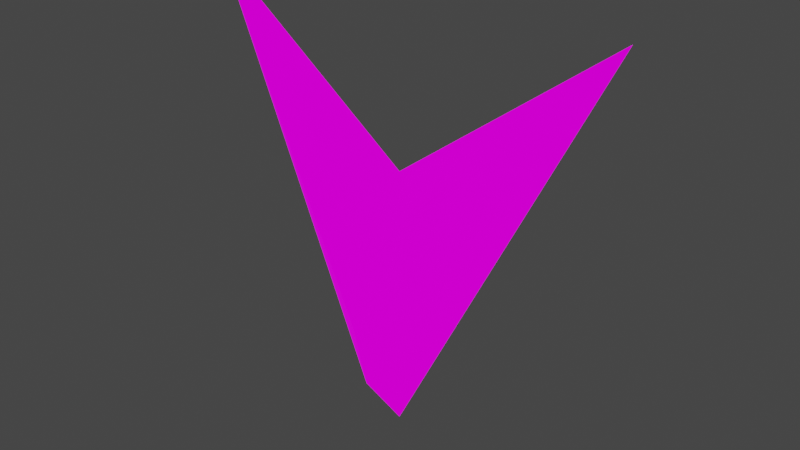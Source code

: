 # Source: Virtuoso-Logo.blend  (saved by Blender 3.6.13; exported with 4.5.12 LTS)
import bpy
from mathutils import Matrix  # noqa: F401  (used for matrix-valued properties, if any)

bpy.ops.wm.read_factory_settings(use_empty=True)
scene = bpy.context.scene
scene.name = 'Scene'

# ---- collections
col_collection = bpy.data.collections.new('Collection'); scene.collection.children.link(col_collection)

# ---- images (referenced by path relative to the original .blend; pixels are not part of the script)
import os
ASSET_DIR = os.environ.get("B2B_ASSET_DIR", "")  # directory of the original .blend (textures are referenced by path, not embedded)
HERE = os.path.dirname(os.path.abspath(__file__))  # packed textures are extracted next to this script under _unpacked/

def load_image(name, relpath, width, height, colorspace="sRGB"):
    """Load a texture the original file referenced (path relative to the .blend, or extracted next to this script)."""
    p = next((c for c in (os.path.join(HERE, relpath), os.path.join(ASSET_DIR, relpath)) if relpath and os.path.exists(c)), "")
    if p:
        img = bpy.data.images.load(p, check_existing=True)
        img.name = name
    else:  # same state as the original file: an image datablock whose file is absent (Cycles renders it pink)
        img = bpy.data.images.new(name, width, height)
        img.source = "FILE"
        img.filepath = "//" + (relpath or name)
    img.colorspace_settings.name = colorspace
    return img
img_virtuoso_diffuse_map_png = load_image('Virtuoso_Diffuse_Map.png', 'Virtuoso_Diffuse_Map.png', 1024, 1024, 'sRGB')

# ---- materials (node trees are filled in below, after node groups)
mat_logo_mesh_baked = bpy.data.materials.new('Logo_Mesh_baked')
mat_logo_mesh_baked.use_transparent_shadow = False
mat_logo_mesh_baked.diffuse_color = (0.0, 0.0, 0.0, 1.0)

# ---- material node trees
mat_logo_mesh_baked.use_nodes = True; mat_logo_mesh_baked.node_tree.nodes.clear()
_N = mat_logo_mesh_baked.node_tree.nodes; _L = mat_logo_mesh_baked.node_tree.links
n0 = _N.new('ShaderNodeBsdfPrincipled'); n0.name = 'Principled BSDF'; n0.location = (10, 300)
n0.distribution = 'GGX'
n0.subsurface_method = 'RANDOM_WALK_SKIN'
n0.inputs[0].default_value = (0.0, 0.0, 0.0, 1.0)
n0.inputs[1].default_value = 1.0
n0.inputs[2].default_value = 1.0
n0.inputs[28].default_value = 1.0
n1 = _N.new('ShaderNodeOutputMaterial'); n1.name = 'Material Output'; n1.location = (320, 270)
n2 = _N.new('ShaderNodeUVMap'); n2.name = 'UV Map'; n2.location = (-673, 122)
n2.uv_map = 'UVMap'
n3 = _N.new('ShaderNodeTexImage'); n3.name = 'Image Texture'; n3.location = (-430, 204)
n3.label = 'EMISSIVE'
n3.image = img_virtuoso_diffuse_map_png
_L.new(n0.outputs[0], n1.inputs[0])
_L.new(n3.outputs[0], n0.inputs[27])
_L.new(n2.outputs[0], n3.inputs[0])
n1.is_active_output = True

# ---- world
world_world = bpy.data.worlds.new('World'); scene.world = world_world
world_world.use_nodes = True; world_world.node_tree.nodes.clear()
_N = world_world.node_tree.nodes; _L = world_world.node_tree.links
n0 = _N.new('ShaderNodeOutputWorld'); n0.name = 'World Output'; n0.location = (300, 300)
n1 = _N.new('ShaderNodeBackground'); n1.name = 'Background'; n1.location = (10, 300)
n1.inputs[0].default_value = (0.05088, 0.05088, 0.05088, 1.0)
_L.new(n1.outputs[0], n0.inputs[0])
n0.is_active_output = True
world_world.color = (0.05088, 0.05088, 0.05088)
world_world.use_sun_shadow = False
world_world.sun_shadow_jitter_overblur = 0.0

# ---- meshes
me_logo_meshshape = bpy.data.meshes.new('Logo_MeshShape')
me_logo_meshshape.from_pydata([(5.117, 10.18, -0.01004), (5.117, 10.18, -0.01004), (5.117, 10.18, -0.01004), (5.117, 10.18, -0.01004), (5.117, 10.18, -0.01004), (5.117, 10.18, -0.01004), (5.117, 10.18, -0.01004), (5.117, 10.18, -0.01004), (5.117, 10.18, -0.01004), (5.117, 10.18, -0.01004), (5.117, 10.18, -0.01004), (5.117, 10.18, -0.01004), (5.117, 10.18, -0.01004), (5.117, 10.18, -0.01004), (5.117, 10.18, -0.01004), (5.117, 10.18, -0.01004), (5.117, 10.18, -0.01004), (5.117, 10.18, -0.01004), (5.117, 10.18, -0.01004), (5.117, 10.18, -0.01004), (5.117, 10.18, -0.01004), (5.117, 10.18, -0.01004), (5.117, 10.18, -0.01004), (5.117, 10.18, -0.01004), (5.117, 10.18, -0.01004), (5.117, 10.18, -0.01004), (5.117, 10.18, -0.01004), (5.117, 10.18, -0.01004), (5.117, 10.18, -0.01004), (5.117, 10.18, -0.01004), (5.117, 10.18, -0.01004), (5.117, 10.18, -0.01004), (5.117, 10.18, -0.01004), (5.117, 10.18, -0.01004), (5.117, 10.18, -0.01004), (5.117, 10.18, -0.01004), (5.117, 10.18, -0.01004), (5.117, 10.18, -0.01004), (5.117, 10.18, -0.01004), (5.117, 10.18, -0.01004), (5.117, 10.18, -0.01004), (5.117, 10.18, -0.01004), (5.117, 10.18, -0.01004), (5.117, 10.18, -0.01004), (5.117, 10.18, -0.01004), (5.117, 10.18, -0.01004), (5.117, 10.18, -0.01004), (5.117, 10.18, -0.01004), (5.117, 10.18, -0.01004), (5.117, 10.18, -0.01004), (5.117, 10.18, -0.01004), (5.117, 10.18, -0.01004), (5.117, 10.18, -0.01004), (5.117, 10.18, -0.01004), (5.117, 10.18, -0.01004), (5.117, 10.18, -0.01004), (5.117, 10.18, -0.01004), (5.117, 10.18, -0.01004), (5.117, 10.18, -0.01004), (5.117, 10.18, -0.01004), (5.117, 10.18, -0.01004), (5.117, 10.18, -0.01004), (5.117, 10.18, -0.01004), (5.117, 10.18, -0.01004), (5.117, 10.18, -0.01004), (5.117, 10.18, -0.01004), (5.117, 10.18, -0.01004), (5.117, 10.18, -0.01004), (-5.07, 10.2, 0.0121), (-1.01e-05, 0.003164, 0.0009811), (-1.01e-05, 0.003164, 0.0009811), (-1.01e-05, 0.003164, 0.0009811), (-1.01e-05, 0.003164, 0.0009811), (-1.01e-05, 0.003164, 0.0009811), (-5.07, 10.2, 0.0121), (0.01467, 6.37, 0.01612), (0.01467, 6.37, 0.01612), (0.01467, 6.37, 0.01612), (0.01467, 6.37, 0.01612), (-5.07, 10.2, 0.0121), (-5.07, 10.2, 0.0121), (-5.07, 10.2, 0.0121), (-5.07, 10.2, 0.0121), (-5.07, 10.2, 0.0121), (-5.07, 10.2, 0.0121), (-5.07, 10.2, 0.0121), (0.002571, 3.19, -1.519), (0.002571, 3.19, -1.519), (0.002571, 3.19, -1.519), (0.002571, 3.19, -1.519), (0.002571, 3.19, -1.519), (0.002571, 3.19, -1.519), (0.01209, 3.183, 1.537), (0.01209, 3.183, 1.537), (0.01209, 3.183, 1.537), (0.01209, 3.183, 1.537), (0.01209, 3.183, 1.537), (-5.07, 10.2, 0.0121), (-5.07, 10.2, 0.0121), (-5.07, 10.2, 0.0121), (-5.07, 10.2, 0.0121), (-5.07, 10.2, 0.0121), (-5.07, 10.2, 0.0121), (0.007433, 4.781, -1.134), (0.007433, 4.781, -1.134), (0.007433, 4.781, -1.134), (0.007433, 4.781, -1.134), (0.007433, 4.781, -1.134), (0.01457, 4.775, 1.158), (0.01457, 4.775, 1.158), (0.01457, 4.775, 1.158), (0.01457, 4.775, 1.158), (-5.07, 10.2, 0.0121), (-5.07, 10.2, 0.0121), (-5.07, 10.2, 0.0121), (9.101e-05, 1.598, -1.141), (9.101e-05, 1.598, -1.141), (9.101e-05, 1.598, -1.141), (9.101e-05, 1.598, -1.141), (9.101e-05, 1.598, -1.141), (0.00723, 1.592, 1.151), (0.00723, 1.592, 1.151), (0.00723, 1.592, 1.151), (0.00723, 1.592, 1.151), (-5.07, 10.2, 0.0121), (-5.07, 10.2, 0.0121), (-5.07, 10.2, 0.0121), (-5.07, 10.2, 0.0121), (-5.07, 10.2, 0.0121), (-5.07, 10.2, 0.0121), (-5.07, 10.2, 0.0121), (-5.07, 10.2, 0.0121), (-5.07, 10.2, 0.0121), (-5.07, 10.2, 0.0121), (0.007948, 4.894, -1.052), (0.007948, 4.894, -1.052), (0.01458, 4.889, 1.077), (0.01458, 4.889, 1.077), (-5.07, 10.2, 0.0121), (-5.07, 10.2, 0.0121), (-5.07, 10.2, 0.0121), (-5.07, 10.2, 0.0121), (-5.07, 10.2, 0.0121), (-5.07, 10.2, 0.0121), (-5.07, 10.2, 0.0121), (0.007029, 4.65, -1.165), (0.007029, 4.65, -1.165), (0.007029, 4.65, -1.165), (0.01437, 4.644, 1.189), (0.01437, 4.644, 1.189), (-5.07, 10.2, 0.0121), (-5.07, 10.2, 0.0121), (-5.07, 10.2, 0.0121), (-5.07, 10.2, 0.0121), (-5.07, 10.2, 0.0121), (-5.07, 10.2, 0.0121), (-5.07, 10.2, 0.0121), (0.002965, 3.32, -1.488), (0.002965, 3.32, -1.488), (0.002965, 3.32, -1.488), (0.002965, 3.32, -1.488), (0.002965, 3.32, -1.488), (0.0123, 3.313, 1.506), (0.0123, 3.313, 1.506), (-5.07, 10.2, 0.0121), (-5.07, 10.2, 0.0121), (-5.07, 10.2, 0.0121), (-5.07, 10.2, 0.0121), (0.002379, 3.068, -1.49), (0.002379, 3.068, -1.49), (0.002379, 3.068, -1.49), (0.002379, 3.068, -1.49), (0.002379, 3.068, -1.49), (0.01172, 3.06, 1.507), (0.01172, 3.06, 1.507), (0.01172, 3.06, 1.507), (0.01172, 3.06, 1.507), (-5.07, 10.2, 0.0121), (-5.07, 10.2, 0.0121), (-5.07, 10.2, 0.0121), (-5.07, 10.2, 0.0121), (-5.07, 10.2, 0.0121), (-5.07, 10.2, 0.0121), (0.0002776, 1.72, -1.17), (0.0002776, 1.72, -1.17), (0.0002776, 1.72, -1.17), (0.0002776, 1.72, -1.17), (0.0002776, 1.72, -1.17), (0.007608, 1.714, 1.18), (0.007608, 1.714, 1.18), (-5.07, 10.2, 0.0121), (-5.07, 10.2, 0.0121), (-5.07, 10.2, 0.0121), (-5.07, 10.2, 0.0121), (-5.07, 10.2, 0.0121), (8.373e-05, 1.491, -1.065), (8.373e-05, 1.491, -1.065), (8.373e-05, 1.491, -1.065), (8.373e-05, 1.491, -1.065), (8.373e-05, 1.491, -1.065), (0.006745, 1.485, 1.074), (0.006745, 1.485, 1.074), (-5.07, 10.2, 0.0121), (-5.07, 10.2, 0.0121), (-5.07, 10.2, 0.0121)], [], [(45, 2, 7), (45, 7, 42), (169, 88, 9), (168, 8, 53), (49, 3, 93), (50, 93, 173), (147, 106, 12), (147, 13, 36), (41, 16, 110), (40, 110, 149), (32, 15, 11), (32, 11, 29), (56, 19, 23), (56, 23, 59), (195, 116, 26), (196, 25, 67), (64, 22, 121), (65, 121, 200), (1, 28, 27), (1, 27, 0), (28, 32, 29), (28, 29, 27), (107, 135, 30), (107, 31, 14), (18, 33, 137), (17, 137, 111), (15, 39, 34), (15, 34, 11), (161, 147, 35), (160, 37, 43), (47, 40, 149), (46, 149, 163), (39, 45, 42), (39, 42, 34), (90, 161, 43), (89, 44, 10), (5, 46, 163), (4, 163, 94), (183, 170, 55), (184, 54, 61), (57, 51, 174), (58, 174, 188), (2, 48, 52), (2, 52, 7), (48, 56, 59), (48, 59, 52), (115, 183, 62), (115, 60, 24), (20, 58, 188), (21, 188, 120), (19, 63, 66), (19, 66, 23), (77, 137, 38), (135, 78, 6), (154, 150, 83), (154, 83, 79), (171, 179, 85), (172, 85, 91), (167, 176, 96), (166, 95, 82), (145, 139, 98), (146, 98, 103), (144, 148, 108), (144, 108, 101), (132, 129, 97), (132, 97, 100), (180, 190, 124), (180, 124, 112), (199, 204, 126), (198, 126, 119), (194, 201, 123), (194, 123, 114), (74, 68, 127), (74, 127, 128), (128, 127, 129), (128, 129, 132), (105, 99, 130), (104, 131, 134), (102, 109, 136), (102, 136, 133), (100, 97, 138), (100, 138, 142), (158, 153, 140), (159, 140, 146), (156, 162, 148), (156, 148, 143), (142, 138, 150), (142, 150, 154), (87, 84, 152), (86, 151, 157), (80, 92, 162), (80, 162, 155), (186, 191, 178), (185, 178, 172), (181, 189, 175), (181, 175, 165), (79, 83, 177), (79, 177, 164), (164, 177, 190), (164, 190, 180), (118, 125, 192), (117, 192, 187), (113, 122, 189), (113, 189, 182), (112, 124, 202), (112, 202, 193), (75, 141, 136), (134, 81, 76), (63, 69, 66), (70, 195, 67), (71, 65, 200), (193, 202, 69), (73, 203, 197), (72, 201, 194)])
me_logo_meshshape.polygons.foreach_set('use_smooth', [1, 1, 0, 1, 1, 0, 0, 1, 1, 0, 1, 1, 1, 1, 0, 1, 1, 0, 1, 1, 1, 1, 0, 1, 1, 0, 1, 1, 0, 1, 1, 0, 1, 1, 0, 1, 1, 0, 0, 1, 1, 0, 1, 1, 1, 1, 0, 1, 1, 0, 1, 1, 0, 0, 1, 1, 1, 0, 0, 1, 1, 0, 0, 1, 1, 1, 1, 1, 1, 0, 0, 1, 1, 1, 1, 1, 1, 0, 0, 1, 1, 1, 1, 0, 0, 1, 1, 1, 1, 0, 0, 1, 1, 0, 0, 1, 1, 1, 1, 1, 1, 0, 0, 1, 1, 1, 0, 0, 1, 0, 0, 1, 0, 0])
_uv = me_logo_meshshape.uv_layers.new(name='UVMap')
_uv.uv.foreach_set('vector', [0.3163, 0.02354, 0.3163, 0.02354, 0.3163, 0.02354, 0.3163, 0.02354, 0.3163, 0.02354, 0.3163, 0.02354, 0.3944, 0.4566, 0.3944, 0.4648, 0.04508, 0.9457, 0.3944, 0.4566, 0.04508, 0.9457, 0.04508, 0.9457, 0.3163, 0.02354, 0.3163, 0.02354, 0.6476, 0.4781, 0.3163, 0.02354, 0.6476, 0.4781, 0.6476, 0.4859, 0.3941, 0.5627, 0.3941, 0.5715, 0.04508, 0.9457, 0.3941, 0.5627, 0.04508, 0.9457, 0.04508, 0.9457, 0.3163, 0.02354, 0.3163, 0.02354, 0.6474, 0.3759, 0.3163, 0.02354, 0.6474, 0.3759, 0.6474, 0.3843, 0.3163, 0.02354, 0.3163, 0.02354, 0.3163, 0.02354, 0.3163, 0.02354, 0.3163, 0.02354, 0.3163, 0.02354, 0.3163, 0.02354, 0.3163, 0.02354, 0.3163, 0.02354, 0.3163, 0.02354, 0.3163, 0.02354, 0.3163, 0.02354, 0.3946, 0.3508, 0.3946, 0.358, 0.04508, 0.9457, 0.6484, 0.5866, 0.3163, 0.02354, 0.3163, 0.02354, 0.3163, 0.02354, 0.3163, 0.02354, 0.6479, 0.5801, 0.3163, 0.02354, 0.6479, 0.5801, 0.6479, 0.5869, 0.3163, 0.02354, 0.3163, 0.02354, 0.3163, 0.02354, 0.3163, 0.02354, 0.3163, 0.02354, 0.3163, 0.02354, 0.3163, 0.02354, 0.3163, 0.02354, 0.3163, 0.02354, 0.3163, 0.02354, 0.3163, 0.02354, 0.3163, 0.02354, 0.3941, 0.5715, 0.394, 0.5791, 0.04508, 0.9457, 0.3941, 0.5715, 0.04508, 0.9457, 0.04508, 0.9457, 0.3163, 0.02354, 0.3163, 0.02354, 0.6474, 0.3686, 0.3163, 0.02354, 0.6474, 0.3686, 0.6474, 0.3759, 0.3163, 0.02354, 0.3163, 0.02354, 0.3163, 0.02354, 0.3163, 0.02354, 0.3163, 0.02354, 0.3163, 0.02354, 0.3944, 0.4736, 0.3941, 0.5627, 0.04508, 0.9457, 0.3944, 0.4736, 0.04508, 0.9457, 0.04508, 0.9457, 0.3163, 0.02354, 0.3163, 0.02354, 0.6474, 0.3843, 0.3163, 0.02354, 0.6474, 0.3843, 0.6476, 0.4697, 0.3163, 0.02354, 0.3163, 0.02354, 0.3163, 0.02354, 0.3163, 0.02354, 0.3163, 0.02354, 0.3163, 0.02354, 0.3944, 0.4648, 0.3944, 0.4736, 0.04508, 0.9457, 0.3944, 0.4648, 0.04508, 0.9457, 0.04508, 0.9457, 0.3163, 0.02354, 0.3163, 0.02354, 0.6476, 0.4697, 0.3163, 0.02354, 0.6476, 0.4697, 0.6476, 0.4781, 0.3946, 0.3662, 0.3944, 0.4566, 0.04508, 0.9457, 0.3946, 0.3662, 0.04508, 0.9457, 0.04508, 0.9457, 0.3163, 0.02354, 0.3163, 0.02354, 0.6476, 0.4859, 0.3163, 0.02354, 0.6476, 0.4859, 0.6479, 0.5723, 0.3163, 0.02354, 0.3163, 0.02354, 0.3163, 0.02354, 0.3163, 0.02354, 0.3163, 0.02354, 0.3163, 0.02354, 0.3163, 0.02354, 0.3163, 0.02354, 0.3163, 0.02354, 0.3163, 0.02354, 0.3163, 0.02354, 0.3163, 0.02354, 0.3946, 0.358, 0.3946, 0.3662, 0.04508, 0.9457, 0.3946, 0.358, 0.04508, 0.9457, 0.04508, 0.9457, 0.3163, 0.02354, 0.3163, 0.02354, 0.6479, 0.5723, 0.3163, 0.02354, 0.6479, 0.5723, 0.6479, 0.5801, 0.3163, 0.02354, 0.3163, 0.02354, 0.3163, 0.02354, 0.3163, 0.02354, 0.3163, 0.02354, 0.3163, 0.02354, 0.6474, 0.2736, 0.6474, 0.3686, 0.3163, 0.02354, 0.394, 0.5791, 0.3936, 0.6781, 0.04508, 0.9457, 0.9775, 0.02129, 0.9775, 0.02129, 0.9775, 0.02129, 0.9775, 0.02129, 0.9775, 0.02129, 0.9775, 0.02129, 0.3944, 0.4566, 0.7438, 0.9461, 0.7438, 0.9461, 0.3944, 0.4566, 0.7438, 0.9461, 0.3944, 0.4648, 0.9775, 0.02129, 0.6476, 0.4859, 0.6476, 0.4781, 0.9775, 0.02129, 0.6476, 0.4781, 0.9775, 0.02129, 0.3941, 0.5627, 0.7438, 0.9461, 0.7438, 0.9461, 0.3941, 0.5627, 0.7438, 0.9461, 0.3941, 0.5715, 0.9775, 0.02129, 0.6474, 0.3843, 0.6474, 0.3759, 0.9775, 0.02129, 0.6474, 0.3759, 0.9775, 0.02129, 0.9775, 0.02129, 0.9775, 0.02129, 0.9775, 0.02129, 0.9775, 0.02129, 0.9775, 0.02129, 0.9775, 0.02129, 0.9775, 0.02129, 0.9775, 0.02129, 0.9775, 0.02129, 0.9775, 0.02129, 0.9775, 0.02129, 0.9775, 0.02129, 0.6484, 0.5866, 0.9775, 0.02129, 0.9775, 0.02129, 0.3946, 0.3508, 0.7467, 0.9395, 0.3946, 0.358, 0.9775, 0.02129, 0.6479, 0.5869, 0.6479, 0.5801, 0.9775, 0.02129, 0.6479, 0.5801, 0.9775, 0.02129, 0.9775, 0.02129, 0.9775, 0.02129, 0.9775, 0.02129, 0.9775, 0.02129, 0.9775, 0.02129, 0.9775, 0.02129, 0.9775, 0.02129, 0.9775, 0.02129, 0.9775, 0.02129, 0.9775, 0.02129, 0.9775, 0.02129, 0.9775, 0.02129, 0.3941, 0.5715, 0.7438, 0.9461, 0.7438, 0.9461, 0.3941, 0.5715, 0.7438, 0.9461, 0.394, 0.5791, 0.9775, 0.02129, 0.6474, 0.3759, 0.6474, 0.3686, 0.9775, 0.02129, 0.6474, 0.3686, 0.9775, 0.02129, 0.9775, 0.02129, 0.9775, 0.02129, 0.9775, 0.02129, 0.9775, 0.02129, 0.9775, 0.02129, 0.9775, 0.02129, 0.3944, 0.4736, 0.7438, 0.9461, 0.7438, 0.9461, 0.3944, 0.4736, 0.7438, 0.9461, 0.3941, 0.5627, 0.9775, 0.02129, 0.6476, 0.4697, 0.6474, 0.3843, 0.9775, 0.02129, 0.6474, 0.3843, 0.9775, 0.02129, 0.9775, 0.02129, 0.9775, 0.02129, 0.9775, 0.02129, 0.9775, 0.02129, 0.9775, 0.02129, 0.9775, 0.02129, 0.3944, 0.4648, 0.7438, 0.9461, 0.7438, 0.9461, 0.3944, 0.4648, 0.7438, 0.9461, 0.3944, 0.4736, 0.9775, 0.02129, 0.6476, 0.4781, 0.6476, 0.4697, 0.9775, 0.02129, 0.6476, 0.4697, 0.9775, 0.02129, 0.3946, 0.3662, 0.7438, 0.9461, 0.7438, 0.9461, 0.3946, 0.3662, 0.7438, 0.9461, 0.3944, 0.4566, 0.9775, 0.02129, 0.6479, 0.5723, 0.6476, 0.4859, 0.9775, 0.02129, 0.6476, 0.4859, 0.9775, 0.02129, 0.9775, 0.02129, 0.9775, 0.02129, 0.9775, 0.02129, 0.9775, 0.02129, 0.9775, 0.02129, 0.9775, 0.02129, 0.9775, 0.02129, 0.9775, 0.02129, 0.9775, 0.02129, 0.9775, 0.02129, 0.9775, 0.02129, 0.9775, 0.02129, 0.3946, 0.358, 0.7438, 0.9461, 0.7438, 0.9461, 0.3946, 0.358, 0.7438, 0.9461, 0.3946, 0.3662, 0.9775, 0.02129, 0.6479, 0.5801, 0.6479, 0.5723, 0.9775, 0.02129, 0.6479, 0.5723, 0.9775, 0.02129, 0.9775, 0.02129, 0.9775, 0.02129, 0.9775, 0.02129, 0.9775, 0.02129, 0.9775, 0.02129, 0.9775, 0.02129, 0.6474, 0.2736, 0.9775, 0.02129, 0.6474, 0.3686, 0.394, 0.5791, 0.7438, 0.9461, 0.3936, 0.6781, 0.3163, 0.02354, 0.6484, 0.682, 0.3163, 0.02354, 0.3946, 0.2511, 0.3946, 0.3508, 0.04016, 0.9398, 0.6484, 0.682, 0.3163, 0.02354, 0.6479, 0.5869, 0.9775, 0.02129, 0.9775, 0.02129, 0.6484, 0.682, 0.3946, 0.2511, 0.7438, 0.9461, 0.3946, 0.3508, 0.6484, 0.682, 0.6479, 0.5869, 0.9775, 0.02129])
me_logo_meshshape.materials.append(mat_logo_mesh_baked)
me_logo_meshshape.update()
me_logo_meshshape.normals_split_custom_set([tuple(v) for v in zip(*[iter([0.0, 0.0, 1.0, 0.0, 0.0, 1.0, 0.0, 0.0, 1.0, 0.0, 0.0, 1.0, 0.0, 0.0, 1.0, 0.0, 0.0, 1.0, 0.517, -0.1986, -0.8326, 0.517, -0.1986, -0.8326, 0.517, -0.1986, -0.8326, 0.517, -0.1987, -0.8326, 0.0, 0.0, -1.0, 0.517, -0.1986, -0.8326, 0.0, 0.0, 1.0, 0.5267, -0.2018, 0.8257, 0.5267, -0.2018, 0.8257, 0.5267, -0.2018, 0.8257, 0.5267, -0.2018, 0.8257, 0.5267, -0.2018, 0.8257, -0.03534, 0.2356, -0.9712, -0.03534, 0.2356, -0.9712, -0.03534, 0.2356, -0.9712, -0.03528, 0.2356, -0.9712, 0.0, 0.0, -1.0, -0.0353, 0.2357, -0.9712, 0.0, 0.0, 1.0, -0.0219, 0.231, 0.9727, -0.02191, 0.231, 0.9727, -0.02191, 0.231, 0.9727, -0.02191, 0.231, 0.9727, -0.02191, 0.231, 0.9727, 0.0, 0.0, 1.0, 0.0, 0.0, 1.0, 0.0, 0.0, 1.0, 0.0, 0.0, 1.0, 0.0, 0.0, 1.0, 0.0, 0.0, 1.0, 0.0, 0.0, 1.0, 0.0, 0.0, 1.0, 0.0, 0.0, 1.0, 0.0, 0.0, 1.0, 0.0, 0.0, 1.0, 0.0, 0.0, 1.0, 0.7564, -0.381, -0.5317, 0.7564, -0.381, -0.5317, 0.7564, -0.381, -0.5317, 0.7564, -0.3809, -0.5318, 0.0, 0.0, -1.0, 0.7564, -0.381, -0.5316, 0.0, 0.0, 1.0, 0.7614, -0.3823, 0.5236, 0.7614, -0.3823, 0.5236, 0.7614, -0.3823, 0.5236, 0.7614, -0.3823, 0.5236, 0.7614, -0.3823, 0.5236, 0.0, 0.0, 1.0, 0.0, 0.0, 1.0, 0.0, 0.0, 1.0, 0.0, 0.0, 1.0, 0.0, 0.0, 1.0, 0.0, 0.0, 1.0, 0.0, 0.0, 1.0, 0.0, 0.0, 1.0, 0.0, 0.0, 1.0, 0.0, 0.0, 1.0, 0.0, 0.0, 1.0, 0.0, 0.0, 1.0, -0.4048, 0.5373, -0.7399, -0.4048, 0.5373, -0.7399, -0.4048, 0.5373, -0.7399, -0.4048, 0.5373, -0.7399, 0.0, 0.0, -1.0, -0.4048, 0.5373, -0.7399, 0.0, 0.0, 1.0, -0.3954, 0.5349, 0.7467, -0.3954, 0.5349, 0.7467, -0.3954, 0.5349, 0.7467, -0.3954, 0.5349, 0.7467, -0.3954, 0.5349, 0.7467, 0.0, 0.0, 1.0, 0.0, 0.0, 1.0, 0.0, 0.0, 1.0, 0.0, 0.0, 1.0, 0.0, 0.0, 1.0, 0.0, 0.0, 1.0, -0.03534, 0.2356, -0.9712, -0.03534, 0.2356, -0.9712, -0.03534, 0.2356, -0.9712, -0.03528, 0.2355, -0.9712, 0.0, 0.0, -1.0, -0.03531, 0.2356, -0.9712, 0.0, 0.0, 1.0, -0.02191, 0.231, 0.9727, -0.02188, 0.231, 0.9727, -0.0219, 0.231, 0.9727, -0.0219, 0.231, 0.9727, -0.0219, 0.231, 0.9727, 0.0, 0.0, 1.0, 0.0, 0.0, 1.0, 0.0, 0.0, 1.0, 0.0, 0.0, 1.0, 0.0, 0.0, 1.0, 0.0, 0.0, 1.0, -0.03532, 0.2356, -0.9712, -0.03532, 0.2356, -0.9712, -0.03532, 0.2356, -0.9712, -0.03532, 0.2355, -0.9712, 0.0, 0.0, -1.0, -0.03532, 0.2356, -0.9712, 0.0, 0.0, 1.0, -0.02189, 0.231, 0.9727, -0.02188, 0.231, 0.9727, -0.02187, 0.231, 0.9727, -0.02187, 0.231, 0.9727, -0.02187, 0.231, 0.9727, 0.517, -0.1985, -0.8326, 0.517, -0.1985, -0.8326, 0.517, -0.1985, -0.8326, 0.5171, -0.1985, -0.8326, 0.0, 0.0, -1.0, 0.517, -0.1985, -0.8327, 0.0, 0.0, 1.0, 0.5268, -0.2019, 0.8257, 0.5268, -0.2019, 0.8257, 0.5268, -0.2019, 0.8257, 0.5268, -0.2019, 0.8257, 0.5268, -0.2019, 0.8257, 0.0, 0.0, 1.0, 0.0, 0.0, 1.0, 0.0, 0.0, 1.0, 0.0, 0.0, 1.0, 0.0, 0.0, 1.0, 0.0, 0.0, 1.0, 0.0, 0.0, 1.0, 0.0, 0.0, 1.0, 0.0, 0.0, 1.0, 0.0, 0.0, 1.0, 0.0, 0.0, 1.0, 0.0, 0.0, 1.0, 0.517, -0.1985, -0.8326, 0.517, -0.1985, -0.8326, 0.517, -0.1985, -0.8326, 0.517, -0.1985, -0.8327, 0.0, 0.0, -1.0, 0.5171, -0.1985, -0.8326, 0.0, 0.0, 1.0, 0.5268, -0.2019, 0.8257, 0.5268, -0.2019, 0.8257, 0.5268, -0.2019, 0.8257, 0.5268, -0.2019, 0.8257, 0.5268, -0.2019, 0.8257, 0.0, 0.0, 1.0, 0.0, 0.0, 1.0, 0.0, 0.0, 1.0, 0.0, 0.0, 1.0, 0.0, 0.0, 1.0, 0.0, 0.0, 1.0, -0.3954, 0.5349, 0.7467, -0.3954, 0.5349, 0.7467, -0.3954, 0.5349, 0.7467, -0.4048, 0.5373, -0.7399, -0.4048, 0.5373, -0.7399, -0.4048, 0.5373, -0.7399, 0.0, 0.0, 1.0, 0.0, 0.0, 1.0, 0.0, 0.0, 1.0, 0.0, 0.0, 1.0, 0.0, 0.0, 1.0, 0.0, 0.0, 1.0, -0.522, -0.1961, -0.8301, 0.0, 0.0, -1.0, -0.522, -0.1963, -0.8301, -0.522, -0.1963, -0.8301, -0.522, -0.1963, -0.8301, -0.522, -0.1963, -0.8301, -0.5236, -0.1992, 0.8283, -0.5236, -0.1992, 0.8283, -0.5236, -0.1992, 0.8283, -0.5237, -0.1992, 0.8283, -0.5237, -0.1992, 0.8283, 0.0, 0.0, 1.0, 0.0322, 0.2354, -0.9714, 0.0, 0.0, -1.0, 0.03219, 0.2355, -0.9713, 0.0322, 0.2355, -0.9713, 0.0322, 0.2355, -0.9713, 0.0322, 0.2355, -0.9713, 0.02721, 0.2309, 0.9726, 0.02721, 0.2309, 0.9726, 0.02721, 0.2309, 0.9726, 0.02719, 0.2309, 0.9726, 0.0272, 0.2309, 0.9726, 0.0, 0.0, 1.0, 0.0, 0.0, 1.0, 0.0, 0.0, 1.0, 0.0, 0.0, 1.0, 0.0, 0.0, 1.0, 0.0, 0.0, 1.0, 0.0, 0.0, 1.0, 0.0, 0.0, 1.0, 0.0, 0.0, 1.0, 0.0, 0.0, 1.0, 0.0, 0.0, 1.0, 0.0, 0.0, 1.0, 0.0, 0.0, 1.0, -0.761, -0.3778, -0.5274, 0.0, 0.0, -1.0, -0.761, -0.3777, -0.5274, -0.761, -0.3777, -0.5274, -0.761, -0.3777, -0.5274, -0.761, -0.3777, -0.5274, -0.7603, -0.3785, 0.5279, -0.7603, -0.3785, 0.5279, -0.7603, -0.3785, 0.5279, -0.7603, -0.3785, 0.5279, -0.7603, -0.3785, 0.5279, 0.0, 0.0, 1.0, 0.0, 0.0, 1.0, 0.0, 0.0, 1.0, 0.0, 0.0, 1.0, 0.0, 0.0, 1.0, 0.0, 0.0, 1.0, 0.0, 0.0, 1.0, 0.0, 0.0, 1.0, 0.0, 0.0, 1.0, 0.0, 0.0, 1.0, 0.0, 0.0, 1.0, 0.0, 0.0, 1.0, 0.0, 0.0, 1.0, 0.4039, 0.5351, -0.742, 0.0, 0.0, -1.0, 0.4038, 0.5351, -0.742, 0.4038, 0.5351, -0.742, 0.4038, 0.5351, -0.742, 0.4038, 0.5351, -0.742, 0.4014, 0.5334, 0.7446, 0.4014, 0.5334, 0.7446, 0.4014, 0.5334, 0.7446, 0.4014, 0.5334, 0.7446, 0.4014, 0.5334, 0.7446, 0.0, 0.0, 1.0, 0.0, 0.0, 1.0, 0.0, 0.0, 1.0, 0.0, 0.0, 1.0, 0.0, 0.0, 1.0, 0.0, 0.0, 1.0, 0.0, 0.0, 1.0, 0.03218, 0.2356, -0.9713, 0.0, 0.0, -1.0, 0.03221, 0.2355, -0.9713, 0.0322, 0.2355, -0.9713, 0.0322, 0.2355, -0.9713, 0.0322, 0.2355, -0.9713, 0.0272, 0.2309, 0.9726, 0.0272, 0.2309, 0.9726, 0.0272, 0.2309, 0.9726, 0.02719, 0.2309, 0.9726, 0.02721, 0.2309, 0.9726, 0.0, 0.0, 1.0, 0.0, 0.0, 1.0, 0.0, 0.0, 1.0, 0.0, 0.0, 1.0, 0.0, 0.0, 1.0, 0.0, 0.0, 1.0, 0.0, 0.0, 1.0, 0.03221, 0.2355, -0.9713, 0.0, 0.0, -1.0, 0.03219, 0.2356, -0.9713, 0.03218, 0.2355, -0.9714, 0.03218, 0.2355, -0.9714, 0.03218, 0.2355, -0.9714, 0.02716, 0.2309, 0.9726, 0.02716, 0.2309, 0.9726, 0.02716, 0.2309, 0.9726, 0.0272, 0.2309, 0.9726, 0.02718, 0.2309, 0.9726, 0.0, 0.0, 1.0, -0.5219, -0.1963, -0.8301, 0.0, 0.0, -1.0, -0.522, -0.1963, -0.8301, -0.522, -0.1963, -0.8301, -0.522, -0.1963, -0.8301, -0.522, -0.1963, -0.8301, -0.5237, -0.1993, 0.8283, -0.5237, -0.1993, 0.8283, -0.5237, -0.1993, 0.8283, -0.5237, -0.1993, 0.8283, -0.5237, -0.1993, 0.8283, 0.0, 0.0, 1.0, 0.0, 0.0, 1.0, 0.0, 0.0, 1.0, 0.0, 0.0, 1.0, 0.0, 0.0, 1.0, 0.0, 0.0, 1.0, 0.0, 0.0, 1.0, 0.0, 0.0, 1.0, 0.0, 0.0, 1.0, 0.0, 0.0, 1.0, 0.0, 0.0, 1.0, 0.0, 0.0, 1.0, 0.0, 0.0, 1.0, -0.522, -0.1963, -0.8301, 0.0, 0.0, -1.0, -0.522, -0.1963, -0.83, -0.522, -0.1963, -0.83, -0.522, -0.1963, -0.83, -0.522, -0.1963, -0.83, -0.5237, -0.1993, 0.8283, -0.5237, -0.1993, 0.8283, -0.5237, -0.1993, 0.8283, -0.5237, -0.1993, 0.8283, -0.5237, -0.1993, 0.8283, 0.0, 0.0, 1.0, 0.0, 0.0, 1.0, 0.0, 0.0, 1.0, 0.0, 0.0, 1.0, 0.0, 0.0, 1.0, 0.0, 0.0, 1.0, 0.0, 0.0, 1.0, 0.4014, 0.5334, 0.7446, 0.4014, 0.5334, 0.7446, 0.4014, 0.5334, 0.7446, 0.4038, 0.5351, -0.742, 0.4038, 0.5351, -0.742, 0.4038, 0.5351, -0.742, 0.0, 0.0, 1.0, 0.0, 0.0, 1.0, 0.0, 0.0, 1.0, 0.7564, -0.381, -0.5317, 0.7564, -0.381, -0.5317, 0.7564, -0.381, -0.5317, 0.7614, -0.3823, 0.5236, 0.7614, -0.3823, 0.5236, 0.7614, -0.3823, 0.5236, 0.0, 0.0, 1.0, 0.0, 0.0, 1.0, 0.0, 0.0, 1.0, -0.761, -0.3778, -0.5274, -0.761, -0.3778, -0.5274, -0.761, -0.3778, -0.5274, -0.7603, -0.3785, 0.5279, -0.7603, -0.3785, 0.5279, -0.7603, -0.3785, 0.5279])] * 3)])

# ---- objects
ob_logo_mesh = bpy.data.objects.new('Logo_Mesh', me_logo_meshshape)

# ---- transforms, parenting, visibility, modifiers, constraints
ob_logo_mesh.location = (0.0, 0.0, 0.0)
ob_logo_mesh.rotation_mode = 'QUATERNION'
ob_logo_mesh.rotation_quaternion = (0.7071, 0.7071, 0.0, 0.0)

# ---- collection membership
scene.collection.objects.link(ob_logo_mesh)

# ---- scene / render settings (as saved in the file)
scene.frame_start = 1; scene.frame_end = 250; scene.frame_set(1)
scene.render.engine = 'BLENDER_EEVEE_NEXT'
scene.cycles.sampling_pattern = 'TABULATED_SOBOL'
scene.view_settings.view_transform = 'Filmic'
bpy.context.view_layer.update()

# ---- added for rendering (the .blend has no active camera and no usable light): camera, sun
cam_auto = bpy.data.cameras.new('AutoCamera')
cam_auto.lens = 50.0
cam_auto.sensor_width = 36.0
cam_auto.clip_end = 1000.0
ob_auto_camera = bpy.data.objects.new('AutoCamera', cam_auto)
scene.collection.objects.link(ob_auto_camera)
ob_auto_camera.location = (13.6562, -16.3678, 16.0084)
ob_auto_camera.rotation_euler = (1.09748, -7.21219e-08, 0.694738)
scene.camera = ob_auto_camera
light_auto_sun = bpy.data.lights.new('AutoSun', 'SUN')
light_auto_sun.energy = 3.0
light_auto_sun.angle = 0.0523599
ob_auto_sun = bpy.data.objects.new('AutoSun', light_auto_sun)
scene.collection.objects.link(ob_auto_sun)
ob_auto_sun.rotation_euler = (0.872665, 0.174533, 0.523599)
bpy.context.view_layer.update()

